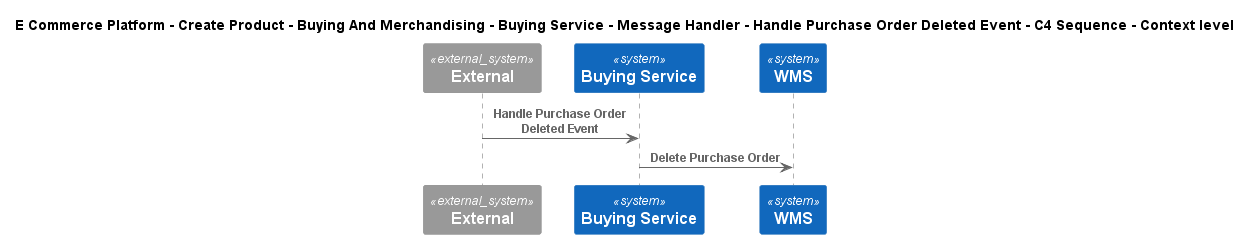

The diagram above was rendered by PlantUML. Its source (embedded in the PNG):
@startuml
!include ..\..\..\..\..\..\..\..\..\.c4s\C4_Sequence.puml
SHOW_FOOT_BOXES()

title E Commerce Platform - Create Product - Buying And Merchandising - Buying Service - Message Handler - Handle Purchase Order Deleted Event - C4 Sequence - Context level

System_Ext(C4InterFlow.SoftwareSystems.ExternalSystem, "External", "")
System(ECommercePlatform.CreateProduct.BuyingAndMerchandising.SoftwareSystems.BuyingService, "Buying Service", "")
System(ECommercePlatform.Deliver.Fulfilment.SoftwareSystems.WMS, "WMS", "")

Rel(C4InterFlow.SoftwareSystems.ExternalSystem, ECommercePlatform.CreateProduct.BuyingAndMerchandising.SoftwareSystems.BuyingService, "Handle Purchase Order Deleted Event")
Rel(ECommercePlatform.CreateProduct.BuyingAndMerchandising.SoftwareSystems.BuyingService, ECommercePlatform.Deliver.Fulfilment.SoftwareSystems.WMS, "Delete Purchase Order")


@enduml